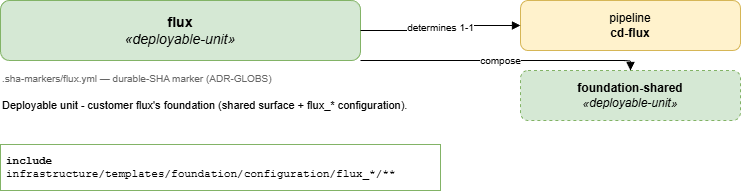

The diagram above was exported from draw.io. Its source (the exported page's mxGraphModel, read from the mxfile embedded in the PNG):
<mxGraphModel dx="768" dy="272" grid="1" gridSize="10" guides="1" tooltips="1" connect="1" arrows="1" fold="1" page="1" pageScale="1" pageWidth="1169" pageHeight="826" math="0" shadow="0">
  <root>
    <mxCell id="0" />
    <mxCell id="1" parent="0" />
    <mxCell id="title" value="&lt;b&gt;flux&lt;/b&gt;&lt;br&gt;&lt;i&gt;&amp;#171;deployable-unit&amp;#187;&lt;/i&gt;" style="rounded=1;whiteSpace=wrap;html=1;fontSize=14;fillColor=#d5e8d4;strokeColor=#82b366;" parent="1" vertex="1">
      <mxGeometry x="40" y="40" width="360" height="60" as="geometry" />
    </mxCell>
    <mxCell id="marker" value=".sha-markers/flux.yml &amp;#8212; durable-SHA marker (ADR-GLOBS)" style="text;html=1;align=left;verticalAlign=top;fontSize=10;fontColor=#666666;" parent="1" vertex="1">
      <mxGeometry x="40" y="106" width="360" height="20" as="geometry" />
    </mxCell>
    <mxCell id="description" value="Deployable unit - customer flux's foundation (shared surface + flux_* configuration)." style="text;html=1;whiteSpace=wrap;align=left;verticalAlign=top;fontSize=11;" parent="1" vertex="1">
      <mxGeometry x="40" y="132" width="440" height="40" as="geometry" />
    </mxCell>
    <mxCell id="include" value="&lt;b&gt;include&lt;/b&gt;&lt;br&gt;infrastructure/templates/foundation/configuration/flux_*/**" style="rounded=0;whiteSpace=wrap;html=1;align=left;verticalAlign=top;fontFamily=Courier New;fontSize=11;spacing=6; fillColor=#f8fff8;strokeColor=#82b366;" parent="1" vertex="1">
      <mxGeometry x="40" y="184" width="440" height="46" as="geometry" />
    </mxCell>
    <mxCell id="pipeline" value="pipeline&lt;br&gt;&lt;b&gt;cd-flux&lt;/b&gt;" style="rounded=1;whiteSpace=wrap;html=1;fillColor=#fff2cc;strokeColor=#d6b656;" parent="1" vertex="1">
      <mxGeometry x="560" y="40" width="220" height="50" as="geometry" />
    </mxCell>
    <mxCell id="edge-pipeline" value="determines 1-1" style="edgeStyle=orthogonalEdgeStyle;rounded=1;html=1;fontSize=10;endArrow=block;" parent="1" source="title" target="pipeline" edge="1">
      <mxGeometry relative="1" as="geometry" />
    </mxCell>
    <mxCell id="compose-0" value="&lt;b&gt;foundation-shared&lt;/b&gt;&lt;br&gt;&lt;i&gt;&amp;#171;deployable-unit&amp;#187;&lt;/i&gt;" style="rounded=1;dashed=1;whiteSpace=wrap;html=1;fillColor=#d5e8d4;strokeColor=#82b366;" parent="1" vertex="1">
      <mxGeometry x="560" y="110" width="220" height="50" as="geometry" />
    </mxCell>
    <mxCell id="edge-compose-0" value="compose" style="edgeStyle=orthogonalEdgeStyle;rounded=1;html=1;fontSize=10;endArrow=block;" parent="1" source="title" target="compose-0" edge="1">
      <mxGeometry relative="1" as="geometry">
        <Array as="points">
          <mxPoint x="670" y="100" />
        </Array>
      </mxGeometry>
    </mxCell>
  </root>
</mxGraphModel>